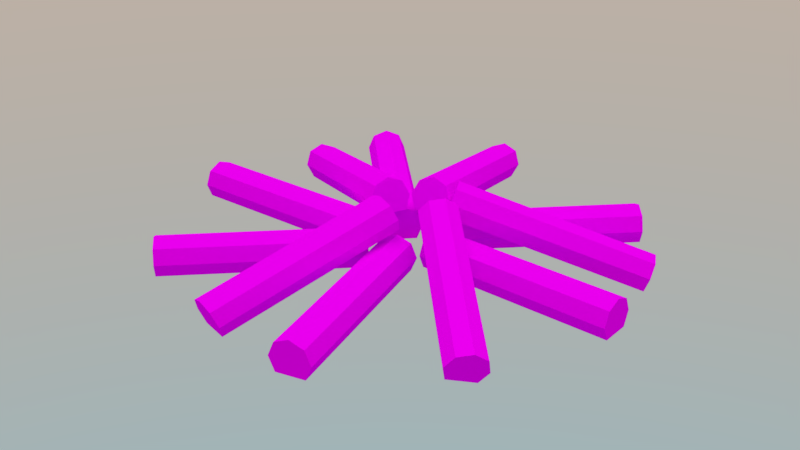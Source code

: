 # Source: fogueira.blend  (saved by Blender 2.79.0; exported with 4.5.12 LTS)
import bpy
from mathutils import Matrix  # noqa: F401  (used for matrix-valued properties, if any)

bpy.ops.wm.read_factory_settings(use_empty=True)
scene = bpy.context.scene
scene.name = 'Scene'

# ---- collections
col_collection_1 = bpy.data.collections.new('Collection 1'); scene.collection.children.link(col_collection_1)

# ---- images (referenced by path relative to the original .blend; pixels are not part of the script)
import os
ASSET_DIR = os.environ.get("B2B_ASSET_DIR", "")  # directory of the original .blend (textures are referenced by path, not embedded)
HERE = os.path.dirname(os.path.abspath(__file__))  # packed textures are extracted next to this script under _unpacked/

def load_image(name, relpath, width, height, colorspace="sRGB"):
    """Load a texture the original file referenced (path relative to the .blend, or extracted next to this script)."""
    p = next((c for c in (os.path.join(HERE, relpath), os.path.join(ASSET_DIR, relpath)) if relpath and os.path.exists(c)), "")
    if p:
        img = bpy.data.images.load(p, check_existing=True)
        img.name = name
    else:  # same state as the original file: an image datablock whose file is absent (Cycles renders it pink)
        img = bpy.data.images.new(name, width, height)
        img.source = "FILE"
        img.filepath = "//" + (relpath or name)
    img.colorspace_settings.name = colorspace
    return img
img_madeira22_jpg = load_image('Madeira22.jpg', 'Madeira22.jpg', 1024, 1024, 'sRGB')
img_madeira47_jpg = load_image('Madeira47.jpg', 'Madeira47.jpg', 1024, 1024, 'sRGB')
img_mask = load_image('MAsk', '', 2048, 2048, 'sRGB')
img_fogueira = load_image('Fogueira', 'Modelos prontos/Fogueira/Fogueira.png', 1024, 1024, 'sRGB')

# ---- materials (node trees are filled in below, after node groups)
mat_fogueira = bpy.data.materials.new('Fogueira')
mat_fogueira.alpha_threshold = 0.0
mat_fogueira.roughness = 0.5

# ---- material node trees
mat_fogueira.use_nodes = True; mat_fogueira.node_tree.nodes.clear()
_N = mat_fogueira.node_tree.nodes; _L = mat_fogueira.node_tree.links
n0 = _N.new('ShaderNodeTexCoord'); n0.name = 'Texture Coordinate'; n0.location = (-689, 297)
n1 = _N.new('ShaderNodeMapping'); n1.name = 'Mapping'; n1.location = (-479, 314)
n1.inputs[3].default_value = (3.0, 3.0, 3.0)
n2 = _N.new('ShaderNodeMix'); n2.name = 'Mix'; n2.location = (351, 395)
n2.data_type = 'RGBA'
n2.blend_type = 'SUBTRACT'
n3 = _N.new('ShaderNodeOutputMaterial'); n3.name = 'Material Output'; n3.location = (1581, 357)
n4 = _N.new('ShaderNodeTexImage'); n4.name = 'Image Texture.001'; n4.location = (832, 34)
n4.width = 140
n4.image = img_madeira22_jpg
n5 = _N.new('ShaderNodeTexImage'); n5.name = 'Image Texture'; n5.location = (-189, 296)
n5.width = 140
n5.image = img_madeira47_jpg
n6 = _N.new('ShaderNodeMix'); n6.name = 'Mix.001'; n6.location = (1132, 198)
n6.data_type = 'RGBA'
n7 = _N.new('ShaderNodeMix'); n7.name = 'Mix.002'; n7.location = (515, -118)
n7.data_type = 'RGBA'
n8 = _N.new('ShaderNodeInvert'); n8.name = 'Invert'; n8.location = (126, -54)
n9 = _N.new('ShaderNodeTexNoise'); n9.name = 'Musgrave Texture'; n9.location = (74, -290)
n9.width = 150
n9.normalize = False
n9.inputs[2].default_value = 1.0
n9.inputs[3].default_value = 1.0
n9.inputs[4].default_value = 1.0
n9.inputs[5].default_value = 1.0
n10 = _N.new('ShaderNodeBsdfDiffuse'); n10.name = 'Diffuse BSDF'; n10.location = (1350, 346)
n11 = _N.new('ShaderNodeTexImage'); n11.name = 'Image Texture.002'; n11.location = (-216, -16)
n11.width = 140
n11.image = img_mask
n12 = _N.new('ShaderNodeTexImage'); n12.name = 'Image Texture.003'; n12.location = (607, -499)
n12.width = 140
n12.image = img_fogueira
_L.new(n1.outputs[0], n5.inputs[0])
_L.new(n0.outputs[2], n1.inputs[0])
_L.new(n5.outputs[0], n2.inputs[6])
_L.new(n5.outputs[0], n2.inputs[7])
_L.new(n4.outputs[0], n6.inputs[7])
_L.new(n11.outputs[0], n8.inputs[1])
_L.new(n2.outputs[2], n6.inputs[6])
_L.new(n9.outputs[0], n7.inputs[7])
_L.new(n8.outputs[0], n7.inputs[6])
_L.new(n7.outputs[2], n6.inputs[0])
_L.new(n10.outputs[0], n3.inputs[0])
_L.new(n12.outputs[0], n10.inputs[0])
n3.is_active_output = True

# ---- world
world_world = bpy.data.worlds.new('World'); scene.world = world_world
world_world.use_nodes = True; world_world.node_tree.nodes.clear()
_N = world_world.node_tree.nodes; _L = world_world.node_tree.links
n0 = _N.new('ShaderNodeOutputWorld'); n0.name = 'World Output'; n0.location = (300, 300)
n1 = _N.new('ShaderNodeBackground'); n1.name = 'Background'; n1.location = (10, 300)
n1.inputs[1].default_value = 3.3
n2 = _N.new('ShaderNodeTexSky'); n2.name = 'Sky Texture'; n2.location = (-190, 300)
n2.sky_type = 'HOSEK_WILKIE'
n2.turbidity = 10.0
n2.ground_albedo = 0.6018
n2.sun_elevation = 1.571
_L.new(n1.outputs[0], n0.inputs[0])
_L.new(n2.outputs[0], n1.inputs[0])
n0.is_active_output = True
world_world.color = (0.05088, 0.05088, 0.05088)
world_world.use_sun_shadow = False
world_world.sun_shadow_jitter_overblur = 0.0
world_world.cycles.sampling_method = 'MANUAL'

# ---- meshes
me_cylinder = bpy.data.meshes.new('Cylinder')
me_cylinder.from_pydata([(-3.217, 0.7071, -8.665), (-0.7933, 0.7071, 0.8714), (-2.933, -3.819e-07, -8.738), (-0.5094, -5.249e-08, 0.7993), (-3.217, -0.7071, -8.665), (-0.7933, -0.7071, 0.8714), (-3.903, -1.0, -8.491), (-1.479, -1.0, 1.046), (-4.588, -0.7071, -8.317), (-2.164, -0.7071, 1.22), (-4.872, -3.048e-07, -8.245), (-2.448, 2.469e-08, 1.292), (-4.588, 0.7071, -8.317), (-2.164, 0.7071, 1.22), (-0.3938, -0.9918, 3.632), (1.662, 0.7365, 12.61), (-0.05297, -1.654, 3.808), (2.003, 0.07434, 12.79), (-0.2832, -2.316, 4.115), (1.772, -0.5879, 13.1), (-0.9495, -2.59, 4.373), (1.106, -0.8621, 13.36), (-1.662, -2.316, 4.431), (0.3938, -0.5879, 13.41), (-2.003, -1.654, 4.254), (0.05297, 0.07434, 13.24), (-1.772, -0.9918, 3.947), (0.2832, 0.7365, 12.93), (0.4411, -1.03, 1.98), (8.769, 0.8398, 6.105), (0.7793, -1.698, 1.821), (9.107, 0.172, 5.946), (0.8575, -2.366, 2.186), (9.185, -0.4958, 6.312), (0.6299, -2.643, 2.863), (8.958, -0.7725, 6.988), (0.2297, -2.366, 3.453), (8.557, -0.4958, 7.579), (-0.1085, -1.698, 3.613), (8.219, 0.172, 7.738), (-0.1867, -1.03, 3.247), (8.141, 0.8398, 7.373), (-12.24, 0.7071, 1.815), (-2.402, 0.7071, 1.815), (-12.24, 6.652e-08, 1.522), (-2.402, -2.09e-08, 1.522), (-12.24, -0.7071, 1.815), (-2.402, -0.7071, 1.815), (-12.24, -1.0, 2.522), (-2.402, -1.0, 2.522), (-12.24, -0.7071, 3.229), (-2.402, -0.7071, 3.229), (-12.24, 2.096e-07, 3.522), (-2.402, 1.222e-07, 3.522), (-12.24, 0.7071, 3.229), (-2.402, 0.7071, 3.229), (-8.974, 0.7071, 10.51), (-2.016, 0.7071, 3.553), (-9.181, 4.504e-07, 10.3), (-2.223, 5.882e-08, 3.346), (-8.974, -0.7071, 10.51), (-2.016, -0.7071, 3.553), (-8.474, -1.0, 11.01), (-1.516, -1.0, 4.053), (-7.974, -0.7071, 11.51), (-1.016, -0.7071, 4.553), (-7.767, 5.678e-07, 11.72), (-0.8091, 1.763e-07, 4.76), (-7.974, 0.7071, 11.51), (-1.016, 0.7071, 4.553), (-0.4537, 0.7071, 0.1641), (6.504, 0.7071, -6.794), (-0.6608, -1.881e-09, -0.04304), (6.297, -3.934e-07, -7.001), (-0.4537, -0.7071, 0.1641), (6.504, -0.7071, -6.794), (0.04627, -1.0, 0.6641), (7.004, -1.0, -6.294), (0.5463, -0.7071, 1.164), (7.504, -0.7071, -5.794), (0.7534, 1.156e-07, 1.371), (7.711, -2.76e-07, -5.587), (0.5463, 0.7071, 1.164), (7.504, 0.7071, -5.794), (-8.693, 0.7687, -4.679), (-2.075, -1.485, 1.922), (-8.787, 0.04853, -4.92), (-2.169, -2.206, 1.68), (-9.248, -0.5312, -4.728), (-2.63, -2.785, 1.872), (-9.807, -0.6308, -4.214), (-3.189, -2.885, 2.386), (-10.14, -0.192, -3.68), (-3.517, -2.446, 2.92), (-10.04, 0.5282, -3.439), (-3.423, -1.726, 3.162), (-9.581, 1.108, -3.631), (-2.962, -1.146, 2.969), (0.6388, 0.7071, 2.867), (7.597, 0.7071, 9.825), (0.8459, 1.163e-07, 2.66), (7.804, 3.33e-07, 9.618), (0.6388, -0.7071, 2.867), (7.597, -0.7071, 9.825), (0.1388, -1.0, 3.367), (7.097, -1.0, 10.33), (-0.3612, -0.7071, 3.867), (6.597, -0.7071, 10.83), (-0.5683, 2.337e-07, 4.074), (6.39, 4.505e-07, 11.03), (-0.3612, 0.7071, 3.867), (6.597, 0.7071, 10.83), (-1.672, -1.357, 0.945), (0.5869, 0.9319, -8.058), (-1.89, -2.028, 0.647), (0.3694, 0.2613, -8.356), (-1.54, -2.691, 0.4941), (0.7193, -0.402, -8.509), (-0.8275, -2.958, 0.5758), (1.432, -0.6694, -8.427), (-0.1699, -2.673, 0.8443), (2.089, -0.3843, -8.158), (0.04768, -2.003, 1.142), (2.307, 0.2862, -7.86), (-0.3023, -1.34, 1.295), (1.957, 0.9495, -7.707), (-10.78, 1.593, 7.781), (-2.696, -1.482, 3.096), (-11.04, 0.8733, 7.809), (-2.953, -2.202, 3.124), (-10.98, 0.2936, 8.304), (-2.887, -2.782, 3.62), (-10.62, 0.194, 8.977), (-2.535, -2.882, 4.292), (-10.19, 0.6328, 9.433), (-2.104, -2.443, 4.748), (-9.935, 1.353, 9.405), (-1.847, -1.723, 4.72), (1.228, 0.7071, 1.117), (11.06, 0.7071, 0.7154), (1.216, 3.602e-08, 0.8241), (11.05, -6.895e-08, 0.4227), (1.228, -0.7071, 1.117), (11.06, -0.7071, 0.7154), (1.257, -1.0, 1.823), (11.09, -1.0, 1.422), (1.285, -0.7071, 2.53), (11.12, -0.7071, 2.128), (1.297, 1.79e-07, 2.822), (11.13, 7.404e-08, 2.421), (1.285, 0.7071, 2.53), (11.12, 0.7071, 2.128)], [], [(40, 41, 29, 28), (0, 1, 3, 2), (2, 3, 5, 4), (4, 5, 7, 6), (6, 7, 9, 8), (8, 9, 11, 10), (5, 9, 7), (10, 11, 13, 12), (8, 4, 6), (96, 97, 85, 84), (14, 15, 17, 16), (16, 17, 19, 18), (18, 19, 21, 20), (20, 21, 23, 22), (22, 23, 25, 24), (24, 25, 27, 26), (26, 27, 15, 14), (28, 29, 31, 30), (30, 31, 33, 32), (32, 33, 35, 34), (34, 35, 37, 36), (36, 37, 39, 38), (38, 39, 41, 40), (140, 142, 146, 148), (42, 43, 45, 44), (44, 45, 47, 46), (46, 47, 49, 48), (48, 49, 51, 50), (50, 51, 53, 52), (47, 51, 49), (52, 53, 55, 54), (100, 102, 106, 108), (56, 57, 59, 58), (58, 59, 61, 60), (60, 61, 63, 62), (62, 63, 65, 64), (64, 65, 67, 66), (61, 65, 63), (66, 67, 69, 68), (72, 74, 78, 80), (70, 71, 73, 72), (72, 73, 75, 74), (74, 75, 77, 76), (76, 77, 79, 78), (78, 79, 81, 80), (75, 79, 77), (80, 81, 83, 82), (78, 74, 76), (124, 125, 113, 112), (84, 85, 87, 86), (86, 87, 89, 88), (88, 89, 91, 90), (90, 91, 93, 92), (92, 93, 95, 94), (89, 93, 91), (94, 95, 97, 96), (92, 88, 90), (98, 100, 108, 110), (98, 99, 101, 100), (100, 101, 103, 102), (102, 103, 105, 104), (104, 105, 107, 106), (106, 107, 109, 108), (108, 109, 111, 110), (102, 104, 106), (114, 115, 117, 116), (116, 117, 119, 118), (118, 119, 121, 120), (120, 121, 123, 122), (117, 121, 119), (122, 123, 125, 124), (116, 118, 120), (112, 113, 115, 114), (137, 127, 126, 136), (126, 127, 129, 128), (128, 129, 131, 130), (130, 131, 133, 132), (132, 133, 135, 134), (134, 135, 137, 136), (70, 72, 80, 82), (138, 139, 141, 140), (140, 141, 143, 142), (142, 143, 145, 144), (144, 145, 147, 146), (146, 147, 149, 148), (143, 147, 145), (148, 149, 151, 150), (146, 142, 144), (138, 140, 148, 150), (35, 33, 37), (33, 31, 39, 37), (31, 29, 41, 39), (103, 107, 105), (107, 103, 101, 109), (109, 101, 99, 111), (19, 23, 21), (25, 23, 19, 17), (25, 17, 15, 27), (62, 64, 60), (58, 60, 64, 66), (56, 58, 66, 68), (134, 128, 130, 132), (128, 134, 136, 126), (44, 52, 54, 42), (50, 46, 48), (50, 52, 44, 46), (129, 135, 133, 131), (135, 129, 127, 137), (14, 16, 24, 26), (16, 18, 22, 24), (20, 22, 18), (28, 30, 38, 40), (30, 32, 36, 38), (34, 36, 32), (86, 88, 92, 94), (84, 86, 94, 96), (2, 4, 8, 10), (0, 2, 10, 12), (115, 123, 121, 117), (113, 125, 123, 115), (73, 81, 79, 75), (71, 83, 81, 73), (141, 149, 147, 143), (139, 151, 149, 141), (87, 95, 93, 89), (85, 97, 95, 87), (1, 13, 11, 3), (3, 11, 9, 5), (45, 53, 51, 47), (43, 55, 53, 45), (59, 67, 65, 61), (57, 69, 67, 59), (112, 114, 122, 124), (114, 116, 120, 122)])
_uv = me_cylinder.uv_layers.new(name='UVMap')
_uv.uv.foreach_set('vector', [0.3047, 0.3598, 0.3047, 0.000494, 0.3563, 0.0004941, 0.3563, 0.3598, 0.9147, 0.3608, 0.9147, 0.7202, 0.8867, 0.7202, 0.8867, 0.3608, 0.8867, 0.3608, 0.8867, 0.7202, 0.8588, 0.7202, 0.8588, 0.3608, 0.8588, 0.3608, 0.8588, 0.7202, 0.8308, 0.7202, 0.8308, 0.3608, 0.9995, 0.3608, 0.9995, 0.7202, 0.9716, 0.7202, 0.9716, 0.3608, 0.9716, 0.3608, 0.9716, 0.7202, 0.9436, 0.7202, 0.9436, 0.3608, 0.4204, 0.7896, 0.3727, 0.8094, 0.3925, 0.7896, 0.9436, 0.3608, 0.9436, 0.7202, 0.9157, 0.7202, 0.9157, 0.3608, 0.6718, 0.4125, 0.7235, 0.4125, 0.6977, 0.4232, 0.5765, 0.005919, 0.5765, 0.357, 0.5249, 0.356, 0.5249, 0.00486, 0.136, 0.3598, 0.136, 0.0004943, 0.1639, 0.0004945, 0.1639, 0.3598, 0.1639, 0.3598, 0.1639, 0.0004945, 0.1919, 0.0004946, 0.1919, 0.3598, 0.1919, 0.3598, 0.1919, 0.0004946, 0.2198, 0.0004947, 0.2198, 0.3598, 0.0004939, 0.3598, 0.0004939, 0.0004939, 0.02844, 0.0004939, 0.02844, 0.3598, 0.02844, 0.3598, 0.02844, 0.0004939, 0.05639, 0.000494, 0.05639, 0.3598, 0.05639, 0.3598, 0.05639, 0.000494, 0.08434, 0.0004942, 0.08434, 0.3598, 0.08434, 0.3598, 0.08434, 0.0004942, 0.136, 0.0004943, 0.136, 0.3598, 0.3563, 0.3598, 0.3563, 0.0004941, 0.3843, 0.0004941, 0.3843, 0.3598, 0.3843, 0.3598, 0.3843, 0.0004941, 0.4122, 0.0004944, 0.4122, 0.3598, 0.4122, 0.3598, 0.4122, 0.0004944, 0.4402, 0.0004944, 0.4402, 0.3598, 0.2208, 0.3598, 0.2208, 0.0004939, 0.2488, 0.0004939, 0.2488, 0.3598, 0.2488, 0.3598, 0.2488, 0.0004939, 0.2767, 0.0004939, 0.2767, 0.3598, 0.2767, 0.3598, 0.2767, 0.0004939, 0.3047, 0.000494, 0.3047, 0.3598, 0.8897, 0.7306, 0.9177, 0.7306, 0.9374, 0.7783, 0.9177, 0.798, 0.4412, 0.799, 0.8005, 0.799, 0.8005, 0.827, 0.4412, 0.827, 0.4412, 0.827, 0.8005, 0.827, 0.8005, 0.8549, 0.4412, 0.8549, 0.4412, 0.8549, 0.8005, 0.8549, 0.8005, 0.8829, 0.4412, 0.8829, 0.0004939, 0.806, 0.3598, 0.806, 0.3598, 0.8339, 0.0004939, 0.8339, 0.0004939, 0.8339, 0.3598, 0.8339, 0.3598, 0.8619, 0.0004939, 0.8619, 0.3925, 0.7212, 0.3727, 0.7689, 0.3727, 0.7409, 0.0004939, 0.8619, 0.3598, 0.8619, 0.3598, 0.8898, 0.0004939, 0.8898, 0.7442, 0.6286, 0.7245, 0.6088, 0.7442, 0.5611, 0.7722, 0.5611, 0.0004939, 0.7212, 0.3598, 0.7212, 0.3598, 0.7491, 0.0004939, 0.7491, 0.0004939, 0.7491, 0.3598, 0.7491, 0.3598, 0.7771, 0.0004939, 0.7771, 0.0004939, 0.7771, 0.3598, 0.7771, 0.3598, 0.805, 0.0004939, 0.805, 0.4412, 0.7142, 0.8005, 0.7142, 0.8005, 0.7421, 0.4412, 0.7421, 0.4412, 0.7421, 0.8005, 0.7421, 0.8005, 0.7701, 0.4412, 0.7701, 0.7245, 0.4439, 0.7442, 0.4916, 0.7245, 0.4719, 0.4412, 0.7701, 0.8005, 0.7701, 0.8005, 0.798, 0.4412, 0.798, 0.9374, 0.8467, 0.9177, 0.8665, 0.87, 0.8467, 0.87, 0.8188, 0.746, 0.3598, 0.746, 0.0004939, 0.7739, 0.0004939, 0.7739, 0.3598, 0.7739, 0.3598, 0.7739, 0.0004939, 0.8019, 0.0004939, 0.8019, 0.3598, 0.8019, 0.3598, 0.8019, 0.0004939, 0.8298, 0.000494, 0.8298, 0.3598, 0.8308, 0.3598, 0.8308, 0.0004939, 0.8588, 0.0004939, 0.8588, 0.3598, 0.8588, 0.3598, 0.8588, 0.0004939, 0.8867, 0.0004939, 0.8867, 0.3598, 0.6718, 0.4348, 0.6718, 0.4865, 0.6611, 0.4607, 0.8867, 0.3598, 0.8867, 0.0004939, 0.9147, 0.000494, 0.9147, 0.3598, 0.87, 0.8467, 0.9177, 0.8665, 0.8897, 0.8665, 0.5248, 0.7132, 0.5248, 0.3641, 0.5764, 0.364, 0.5764, 0.7131, 0.5249, 0.00486, 0.5249, 0.356, 0.497, 0.3537, 0.497, 0.002613, 0.497, 0.002613, 0.497, 0.3537, 0.4691, 0.3519, 0.4691, 0.0008047, 0.4691, 0.0008047, 0.4691, 0.3519, 0.4412, 0.3516, 0.4412, 0.0004939, 0.6602, 0.0004939, 0.6602, 0.3516, 0.6322, 0.353, 0.6322, 0.001863, 0.6322, 0.001863, 0.6322, 0.353, 0.6044, 0.3552, 0.6044, 0.00411, 0.7442, 0.6295, 0.7245, 0.6773, 0.7245, 0.6493, 0.6044, 0.00411, 0.6044, 0.3552, 0.5765, 0.357, 0.5765, 0.005919, 0.5978, 0.8839, 0.5781, 0.9316, 0.5781, 0.9036, 0.7722, 0.6286, 0.7442, 0.6286, 0.7722, 0.5611, 0.7919, 0.5808, 0.0004944, 0.7202, 0.0004939, 0.3608, 0.02844, 0.3608, 0.02844, 0.7202, 0.02844, 0.7202, 0.02844, 0.3608, 0.05639, 0.3608, 0.05639, 0.7202, 0.05639, 0.7202, 0.05639, 0.3608, 0.08434, 0.3608, 0.08434, 0.7202, 0.9157, 0.3598, 0.9157, 0.0004939, 0.9436, 0.0004939, 0.9436, 0.3598, 0.9436, 0.3598, 0.9436, 0.0004939, 0.9716, 0.000494, 0.9716, 0.3598, 0.9716, 0.3598, 0.9716, 0.000494, 0.9995, 0.000494, 0.9995, 0.3598, 0.7245, 0.6088, 0.7245, 0.5808, 0.7442, 0.5611, 0.6042, 0.7106, 0.6042, 0.3615, 0.6321, 0.359, 0.6321, 0.7081, 0.6321, 0.7081, 0.6321, 0.359, 0.66, 0.358, 0.66, 0.7071, 0.4412, 0.7071, 0.4412, 0.358, 0.4691, 0.3591, 0.4691, 0.7082, 0.4691, 0.7082, 0.4691, 0.3591, 0.4969, 0.3616, 0.4969, 0.7107, 0.4412, 0.9316, 0.4889, 0.9513, 0.4609, 0.9513, 0.4969, 0.7107, 0.4969, 0.3616, 0.5248, 0.3641, 0.5248, 0.7132, 0.5573, 0.8839, 0.5771, 0.9036, 0.5771, 0.9316, 0.5764, 0.7131, 0.5764, 0.364, 0.6042, 0.3615, 0.6042, 0.7106, 0.2888, 0.3608, 0.3563, 0.3608, 0.3563, 0.7202, 0.2888, 0.7202, 0.3563, 0.7202, 0.3563, 0.3608, 0.3843, 0.3608, 0.3843, 0.7202, 0.3843, 0.7202, 0.3843, 0.3608, 0.4122, 0.3608, 0.4122, 0.7202, 0.4122, 0.7202, 0.4122, 0.3608, 0.4402, 0.3608, 0.4402, 0.7202, 0.2329, 0.7202, 0.2329, 0.3608, 0.2609, 0.3608, 0.2609, 0.7202, 0.2609, 0.7202, 0.2609, 0.3608, 0.2888, 0.3608, 0.2888, 0.7202, 0.9374, 0.8188, 0.9374, 0.8467, 0.87, 0.8188, 0.8897, 0.799, 0.6611, 0.3598, 0.6611, 0.0004939, 0.6891, 0.0004939, 0.6891, 0.3598, 0.6891, 0.3598, 0.6891, 0.0004939, 0.717, 0.0004939, 0.717, 0.3598, 0.717, 0.3598, 0.717, 0.0004939, 0.745, 0.0004939, 0.745, 0.3598, 0.08533, 0.7202, 0.08533, 0.3608, 0.1133, 0.3608, 0.1133, 0.7202, 0.1133, 0.7202, 0.1133, 0.3608, 0.1412, 0.3608, 0.1412, 0.7202, 0.6718, 0.5089, 0.6718, 0.5605, 0.6611, 0.5347, 0.1412, 0.7202, 0.1412, 0.3608, 0.1692, 0.3608, 0.1692, 0.7202, 0.9374, 0.7783, 0.9177, 0.7306, 0.9374, 0.7503, 0.87, 0.7503, 0.8897, 0.7306, 0.9177, 0.798, 0.8897, 0.798, 0.87, 0.8872, 0.8897, 0.8675, 0.87, 0.9152, 0.8897, 0.8675, 0.9177, 0.8675, 0.8897, 0.935, 0.87, 0.9152, 0.9177, 0.8675, 0.9374, 0.8872, 0.9177, 0.935, 0.8897, 0.935, 0.8015, 0.7783, 0.8492, 0.798, 0.8213, 0.798, 0.8492, 0.798, 0.8015, 0.7783, 0.8015, 0.7503, 0.869, 0.7783, 0.869, 0.7783, 0.8015, 0.7503, 0.8213, 0.7306, 0.869, 0.7503, 0.869, 0.8872, 0.8213, 0.8675, 0.8492, 0.8675, 0.8015, 0.8872, 0.8213, 0.8675, 0.869, 0.8872, 0.869, 0.9152, 0.8015, 0.8872, 0.869, 0.9152, 0.8492, 0.935, 0.8015, 0.9152, 0.6611, 0.6087, 0.6718, 0.5829, 0.6718, 0.6345, 0.6977, 0.6452, 0.6718, 0.6345, 0.6718, 0.5829, 0.6977, 0.5722, 0.7235, 0.6345, 0.6977, 0.6452, 0.6977, 0.5722, 0.7235, 0.5829, 0.7352, 0.3888, 0.8026, 0.3888, 0.7829, 0.4085, 0.7549, 0.4085, 0.8026, 0.3888, 0.7352, 0.3888, 0.7352, 0.3608, 0.8026, 0.3608, 0.4204, 0.8581, 0.3925, 0.9256, 0.3727, 0.9058, 0.3925, 0.8581, 0.4204, 0.9256, 0.4402, 0.8778, 0.4402, 0.9058, 0.4204, 0.9256, 0.3925, 0.9256, 0.4204, 0.8581, 0.4402, 0.8778, 0.1899, 0.3608, 0.1899, 0.4283, 0.1702, 0.4085, 0.1702, 0.3806, 0.1899, 0.4283, 0.1899, 0.3608, 0.2179, 0.3608, 0.2179, 0.4283, 0.8492, 0.799, 0.869, 0.8188, 0.8015, 0.8467, 0.8015, 0.8188, 0.869, 0.8188, 0.869, 0.8467, 0.8213, 0.8665, 0.8015, 0.8467, 0.8492, 0.8665, 0.8213, 0.8665, 0.869, 0.8467, 0.7722, 0.4926, 0.7919, 0.5124, 0.7245, 0.5403, 0.7245, 0.5124, 0.7919, 0.5124, 0.7919, 0.5403, 0.7442, 0.5601, 0.7245, 0.5403, 0.7722, 0.5601, 0.7442, 0.5601, 0.7919, 0.5403, 0.5978, 0.9513, 0.5781, 0.9316, 0.5978, 0.8839, 0.6258, 0.8839, 0.6258, 0.9513, 0.5978, 0.9513, 0.6258, 0.8839, 0.6456, 0.9036, 0.7342, 0.3866, 0.7235, 0.4125, 0.6718, 0.4125, 0.6611, 0.3866, 0.7235, 0.3608, 0.7342, 0.3866, 0.6611, 0.3866, 0.6718, 0.3608, 0.4412, 0.9036, 0.5086, 0.9316, 0.4889, 0.9513, 0.4412, 0.9316, 0.4609, 0.8839, 0.5086, 0.9036, 0.5086, 0.9316, 0.4412, 0.9036, 0.6977, 0.4242, 0.6977, 0.4972, 0.6718, 0.4865, 0.6718, 0.4348, 0.7235, 0.4348, 0.7235, 0.4865, 0.6977, 0.4972, 0.6977, 0.4242, 0.6977, 0.4982, 0.6977, 0.5712, 0.6718, 0.5605, 0.6718, 0.5089, 0.7235, 0.5089, 0.7235, 0.5605, 0.6977, 0.5712, 0.6977, 0.4982, 0.7722, 0.6295, 0.7442, 0.697, 0.7245, 0.6773, 0.7442, 0.6295, 0.7919, 0.6493, 0.7722, 0.697, 0.7442, 0.697, 0.7722, 0.6295, 0.4402, 0.8373, 0.3925, 0.8571, 0.3727, 0.8373, 0.4402, 0.8094, 0.4402, 0.8094, 0.3727, 0.8373, 0.3727, 0.8094, 0.4204, 0.7896, 0.4204, 0.7212, 0.3925, 0.7886, 0.3727, 0.7689, 0.3925, 0.7212, 0.4402, 0.7409, 0.4204, 0.7886, 0.3925, 0.7886, 0.4204, 0.7212, 0.7442, 0.4242, 0.7722, 0.4916, 0.7442, 0.4916, 0.7245, 0.4439, 0.7722, 0.4242, 0.7919, 0.4719, 0.7722, 0.4916, 0.7442, 0.4242, 0.5096, 0.9036, 0.5294, 0.8839, 0.5573, 0.9513, 0.5294, 0.9513, 0.5294, 0.8839, 0.5573, 0.8839, 0.5771, 0.9316, 0.5573, 0.9513])
_uv.active_render = True
_uv = me_cylinder.uv_layers.new(name='Bake')
_uv.uv.foreach_set('vector', [0.3047, 0.3598, 0.3047, 0.000494, 0.3563, 0.0004941, 0.3563, 0.3598, 0.9147, 0.3608, 0.9147, 0.7202, 0.8867, 0.7202, 0.8867, 0.3608, 0.8867, 0.3608, 0.8867, 0.7202, 0.8588, 0.7202, 0.8588, 0.3608, 0.8588, 0.3608, 0.8588, 0.7202, 0.8308, 0.7202, 0.8308, 0.3608, 0.9995, 0.3608, 0.9995, 0.7202, 0.9716, 0.7202, 0.9716, 0.3608, 0.9716, 0.3608, 0.9716, 0.7202, 0.9436, 0.7202, 0.9436, 0.3608, 0.4204, 0.7896, 0.3727, 0.8094, 0.3925, 0.7896, 0.9436, 0.3608, 0.9436, 0.7202, 0.9157, 0.7202, 0.9157, 0.3608, 0.6718, 0.4125, 0.7235, 0.4125, 0.6977, 0.4232, 0.5765, 0.005919, 0.5765, 0.357, 0.5249, 0.356, 0.5249, 0.00486, 0.136, 0.3598, 0.136, 0.0004943, 0.1639, 0.0004945, 0.1639, 0.3598, 0.1639, 0.3598, 0.1639, 0.0004945, 0.1919, 0.0004946, 0.1919, 0.3598, 0.1919, 0.3598, 0.1919, 0.0004946, 0.2198, 0.0004947, 0.2198, 0.3598, 0.0004939, 0.3598, 0.0004939, 0.0004939, 0.02844, 0.0004939, 0.02844, 0.3598, 0.02844, 0.3598, 0.02844, 0.0004939, 0.05639, 0.000494, 0.05639, 0.3598, 0.05639, 0.3598, 0.05639, 0.000494, 0.08434, 0.0004942, 0.08434, 0.3598, 0.08434, 0.3598, 0.08434, 0.0004942, 0.136, 0.0004943, 0.136, 0.3598, 0.3563, 0.3598, 0.3563, 0.0004941, 0.3843, 0.0004941, 0.3843, 0.3598, 0.3843, 0.3598, 0.3843, 0.0004941, 0.4122, 0.0004944, 0.4122, 0.3598, 0.4122, 0.3598, 0.4122, 0.0004944, 0.4402, 0.0004944, 0.4402, 0.3598, 0.2208, 0.3598, 0.2208, 0.0004939, 0.2488, 0.0004939, 0.2488, 0.3598, 0.2488, 0.3598, 0.2488, 0.0004939, 0.2767, 0.0004939, 0.2767, 0.3598, 0.2767, 0.3598, 0.2767, 0.0004939, 0.3047, 0.000494, 0.3047, 0.3598, 0.8897, 0.7306, 0.9177, 0.7306, 0.9374, 0.7783, 0.9177, 0.798, 0.4412, 0.799, 0.8005, 0.799, 0.8005, 0.827, 0.4412, 0.827, 0.4412, 0.827, 0.8005, 0.827, 0.8005, 0.8549, 0.4412, 0.8549, 0.4412, 0.8549, 0.8005, 0.8549, 0.8005, 0.8829, 0.4412, 0.8829, 0.0004939, 0.806, 0.3598, 0.806, 0.3598, 0.8339, 0.0004939, 0.8339, 0.0004939, 0.8339, 0.3598, 0.8339, 0.3598, 0.8619, 0.0004939, 0.8619, 0.3925, 0.7212, 0.3727, 0.7689, 0.3727, 0.7409, 0.0004939, 0.8619, 0.3598, 0.8619, 0.3598, 0.8898, 0.0004939, 0.8898, 0.7442, 0.6286, 0.7245, 0.6088, 0.7442, 0.5611, 0.7722, 0.5611, 0.0004939, 0.7212, 0.3598, 0.7212, 0.3598, 0.7491, 0.0004939, 0.7491, 0.0004939, 0.7491, 0.3598, 0.7491, 0.3598, 0.7771, 0.0004939, 0.7771, 0.0004939, 0.7771, 0.3598, 0.7771, 0.3598, 0.805, 0.0004939, 0.805, 0.4412, 0.7142, 0.8005, 0.7142, 0.8005, 0.7421, 0.4412, 0.7421, 0.4412, 0.7421, 0.8005, 0.7421, 0.8005, 0.7701, 0.4412, 0.7701, 0.7245, 0.4439, 0.7442, 0.4916, 0.7245, 0.4719, 0.4412, 0.7701, 0.8005, 0.7701, 0.8005, 0.798, 0.4412, 0.798, 0.9374, 0.8467, 0.9177, 0.8665, 0.87, 0.8467, 0.87, 0.8188, 0.746, 0.3598, 0.746, 0.0004939, 0.7739, 0.0004939, 0.7739, 0.3598, 0.7739, 0.3598, 0.7739, 0.0004939, 0.8019, 0.0004939, 0.8019, 0.3598, 0.8019, 0.3598, 0.8019, 0.0004939, 0.8298, 0.000494, 0.8298, 0.3598, 0.8308, 0.3598, 0.8308, 0.0004939, 0.8588, 0.0004939, 0.8588, 0.3598, 0.8588, 0.3598, 0.8588, 0.0004939, 0.8867, 0.0004939, 0.8867, 0.3598, 0.6718, 0.4348, 0.6718, 0.4865, 0.6611, 0.4607, 0.8867, 0.3598, 0.8867, 0.0004939, 0.9147, 0.000494, 0.9147, 0.3598, 0.87, 0.8467, 0.9177, 0.8665, 0.8897, 0.8665, 0.5248, 0.7132, 0.5248, 0.3641, 0.5764, 0.364, 0.5764, 0.7131, 0.5249, 0.00486, 0.5249, 0.356, 0.497, 0.3537, 0.497, 0.002613, 0.497, 0.002613, 0.497, 0.3537, 0.4691, 0.3519, 0.4691, 0.0008047, 0.4691, 0.0008047, 0.4691, 0.3519, 0.4412, 0.3516, 0.4412, 0.0004939, 0.6602, 0.0004939, 0.6602, 0.3516, 0.6322, 0.353, 0.6322, 0.001863, 0.6322, 0.001863, 0.6322, 0.353, 0.6044, 0.3552, 0.6044, 0.00411, 0.7442, 0.6295, 0.7245, 0.6773, 0.7245, 0.6493, 0.6044, 0.00411, 0.6044, 0.3552, 0.5765, 0.357, 0.5765, 0.005919, 0.5978, 0.8839, 0.5781, 0.9316, 0.5781, 0.9036, 0.7722, 0.6286, 0.7442, 0.6286, 0.7722, 0.5611, 0.7919, 0.5808, 0.0004944, 0.7202, 0.0004939, 0.3608, 0.02844, 0.3608, 0.02844, 0.7202, 0.02844, 0.7202, 0.02844, 0.3608, 0.05639, 0.3608, 0.05639, 0.7202, 0.05639, 0.7202, 0.05639, 0.3608, 0.08434, 0.3608, 0.08434, 0.7202, 0.9157, 0.3598, 0.9157, 0.0004939, 0.9436, 0.0004939, 0.9436, 0.3598, 0.9436, 0.3598, 0.9436, 0.0004939, 0.9716, 0.000494, 0.9716, 0.3598, 0.9716, 0.3598, 0.9716, 0.000494, 0.9995, 0.000494, 0.9995, 0.3598, 0.7245, 0.6088, 0.7245, 0.5808, 0.7442, 0.5611, 0.6042, 0.7106, 0.6042, 0.3615, 0.6321, 0.359, 0.6321, 0.7081, 0.6321, 0.7081, 0.6321, 0.359, 0.66, 0.358, 0.66, 0.7071, 0.4412, 0.7071, 0.4412, 0.358, 0.4691, 0.3591, 0.4691, 0.7082, 0.4691, 0.7082, 0.4691, 0.3591, 0.4969, 0.3616, 0.4969, 0.7107, 0.4412, 0.9316, 0.4889, 0.9513, 0.4609, 0.9513, 0.4969, 0.7107, 0.4969, 0.3616, 0.5248, 0.3641, 0.5248, 0.7132, 0.5573, 0.8839, 0.5771, 0.9036, 0.5771, 0.9316, 0.5764, 0.7131, 0.5764, 0.364, 0.6042, 0.3615, 0.6042, 0.7106, 0.2888, 0.3608, 0.3563, 0.3608, 0.3563, 0.7202, 0.2888, 0.7202, 0.3563, 0.7202, 0.3563, 0.3608, 0.3843, 0.3608, 0.3843, 0.7202, 0.3843, 0.7202, 0.3843, 0.3608, 0.4122, 0.3608, 0.4122, 0.7202, 0.4122, 0.7202, 0.4122, 0.3608, 0.4402, 0.3608, 0.4402, 0.7202, 0.2329, 0.7202, 0.2329, 0.3608, 0.2609, 0.3608, 0.2609, 0.7202, 0.2609, 0.7202, 0.2609, 0.3608, 0.2888, 0.3608, 0.2888, 0.7202, 0.9374, 0.8188, 0.9374, 0.8467, 0.87, 0.8188, 0.8897, 0.799, 0.6611, 0.3598, 0.6611, 0.0004939, 0.6891, 0.0004939, 0.6891, 0.3598, 0.6891, 0.3598, 0.6891, 0.0004939, 0.717, 0.0004939, 0.717, 0.3598, 0.717, 0.3598, 0.717, 0.0004939, 0.745, 0.0004939, 0.745, 0.3598, 0.08533, 0.7202, 0.08533, 0.3608, 0.1133, 0.3608, 0.1133, 0.7202, 0.1133, 0.7202, 0.1133, 0.3608, 0.1412, 0.3608, 0.1412, 0.7202, 0.6718, 0.5089, 0.6718, 0.5605, 0.6611, 0.5347, 0.1412, 0.7202, 0.1412, 0.3608, 0.1692, 0.3608, 0.1692, 0.7202, 0.9374, 0.7783, 0.9177, 0.7306, 0.9374, 0.7503, 0.87, 0.7503, 0.8897, 0.7306, 0.9177, 0.798, 0.8897, 0.798, 0.87, 0.8872, 0.8897, 0.8675, 0.87, 0.9152, 0.8897, 0.8675, 0.9177, 0.8675, 0.8897, 0.935, 0.87, 0.9152, 0.9177, 0.8675, 0.9374, 0.8872, 0.9177, 0.935, 0.8897, 0.935, 0.8015, 0.7783, 0.8492, 0.798, 0.8213, 0.798, 0.8492, 0.798, 0.8015, 0.7783, 0.8015, 0.7503, 0.869, 0.7783, 0.869, 0.7783, 0.8015, 0.7503, 0.8213, 0.7306, 0.869, 0.7503, 0.869, 0.8872, 0.8213, 0.8675, 0.8492, 0.8675, 0.8015, 0.8872, 0.8213, 0.8675, 0.869, 0.8872, 0.869, 0.9152, 0.8015, 0.8872, 0.869, 0.9152, 0.8492, 0.935, 0.8015, 0.9152, 0.6611, 0.6087, 0.6718, 0.5829, 0.6718, 0.6345, 0.6977, 0.6452, 0.6718, 0.6345, 0.6718, 0.5829, 0.6977, 0.5722, 0.7235, 0.6345, 0.6977, 0.6452, 0.6977, 0.5722, 0.7235, 0.5829, 0.7352, 0.3888, 0.8026, 0.3888, 0.7829, 0.4085, 0.7549, 0.4085, 0.8026, 0.3888, 0.7352, 0.3888, 0.7352, 0.3608, 0.8026, 0.3608, 0.4204, 0.8581, 0.3925, 0.9256, 0.3727, 0.9058, 0.3925, 0.8581, 0.4204, 0.9256, 0.4402, 0.8778, 0.4402, 0.9058, 0.4204, 0.9256, 0.3925, 0.9256, 0.4204, 0.8581, 0.4402, 0.8778, 0.1899, 0.3608, 0.1899, 0.4283, 0.1702, 0.4085, 0.1702, 0.3806, 0.1899, 0.4283, 0.1899, 0.3608, 0.2179, 0.3608, 0.2179, 0.4283, 0.8492, 0.799, 0.869, 0.8188, 0.8015, 0.8467, 0.8015, 0.8188, 0.869, 0.8188, 0.869, 0.8467, 0.8213, 0.8665, 0.8015, 0.8467, 0.8492, 0.8665, 0.8213, 0.8665, 0.869, 0.8467, 0.7722, 0.4926, 0.7919, 0.5124, 0.7245, 0.5403, 0.7245, 0.5124, 0.7919, 0.5124, 0.7919, 0.5403, 0.7442, 0.5601, 0.7245, 0.5403, 0.7722, 0.5601, 0.7442, 0.5601, 0.7919, 0.5403, 0.5978, 0.9513, 0.5781, 0.9316, 0.5978, 0.8839, 0.6258, 0.8839, 0.6258, 0.9513, 0.5978, 0.9513, 0.6258, 0.8839, 0.6456, 0.9036, 0.7342, 0.3866, 0.7235, 0.4125, 0.6718, 0.4125, 0.6611, 0.3866, 0.7235, 0.3608, 0.7342, 0.3866, 0.6611, 0.3866, 0.6718, 0.3608, 0.4412, 0.9036, 0.5086, 0.9316, 0.4889, 0.9513, 0.4412, 0.9316, 0.4609, 0.8839, 0.5086, 0.9036, 0.5086, 0.9316, 0.4412, 0.9036, 0.6977, 0.4242, 0.6977, 0.4972, 0.6718, 0.4865, 0.6718, 0.4348, 0.7235, 0.4348, 0.7235, 0.4865, 0.6977, 0.4972, 0.6977, 0.4242, 0.6977, 0.4982, 0.6977, 0.5712, 0.6718, 0.5605, 0.6718, 0.5089, 0.7235, 0.5089, 0.7235, 0.5605, 0.6977, 0.5712, 0.6977, 0.4982, 0.7722, 0.6295, 0.7442, 0.697, 0.7245, 0.6773, 0.7442, 0.6295, 0.7919, 0.6493, 0.7722, 0.697, 0.7442, 0.697, 0.7722, 0.6295, 0.4402, 0.8373, 0.3925, 0.8571, 0.3727, 0.8373, 0.4402, 0.8094, 0.4402, 0.8094, 0.3727, 0.8373, 0.3727, 0.8094, 0.4204, 0.7896, 0.4204, 0.7212, 0.3925, 0.7886, 0.3727, 0.7689, 0.3925, 0.7212, 0.4402, 0.7409, 0.4204, 0.7886, 0.3925, 0.7886, 0.4204, 0.7212, 0.7442, 0.4242, 0.7722, 0.4916, 0.7442, 0.4916, 0.7245, 0.4439, 0.7722, 0.4242, 0.7919, 0.4719, 0.7722, 0.4916, 0.7442, 0.4242, 0.5096, 0.9036, 0.5294, 0.8839, 0.5573, 0.9513, 0.5294, 0.9513, 0.5294, 0.8839, 0.5573, 0.8839, 0.5771, 0.9316, 0.5573, 0.9513])
me_cylinder.materials.append(mat_fogueira)
me_cylinder.use_remesh_preserve_volume = False
me_cylinder.use_remesh_preserve_attributes = False
me_cylinder.use_mirror_vertex_groups = False
me_cylinder.use_paint_bone_selection = False
me_cylinder.use_paint_mask = True
me_cylinder.update()

# ---- objects
ob_cylinder = bpy.data.objects.new('Cylinder', me_cylinder)

# ---- transforms, parenting, visibility, modifiers, constraints
ob_cylinder.location = (-0.0006293, -0.5684, 0.1608)
ob_cylinder.rotation_euler = (1.571, -0.0, 0.0)
ob_cylinder.scale = (-0.159, -0.159, -0.159)
ob_cylinder.lineart.crease_threshold = 0.0

# ---- collection membership
col_collection_1.objects.link(ob_cylinder)

# ---- scene / render settings (as saved in the file)
scene.frame_start = 1; scene.frame_end = 250; scene.frame_set(1)
scene.render.engine = 'CYCLES'
scene.render.resolution_percentage = 50
scene.render.dither_intensity = 0.0
scene.cycles.use_denoising = False
scene.cycles.samples = 128
scene.cycles.sampling_pattern = 'TABULATED_SOBOL'
scene.cycles.use_adaptive_sampling = False
scene.cycles.use_light_tree = False
scene.cycles.blur_glossy = 0.0
scene.cycles.sample_clamp_indirect = 0.0
scene.cycles.bake_type = 'ENVIRONMENT'
scene.view_settings.view_transform = 'Standard'
bpy.context.view_layer.update()

# ---- added for rendering (the .blend has no active camera): camera
cam_auto = bpy.data.cameras.new('AutoCamera')
cam_auto.lens = 50.0
cam_auto.sensor_width = 36.0
cam_auto.clip_end = 1000.0
ob_auto_camera = bpy.data.objects.new('AutoCamera', cam_auto)
scene.collection.objects.link(ob_auto_camera)
ob_auto_camera.location = (4.87254, -5.93829, 4.0971)
ob_auto_camera.rotation_euler = (1.09748, -7.21219e-08, 0.694738)
scene.camera = ob_auto_camera
bpy.context.view_layer.update()
